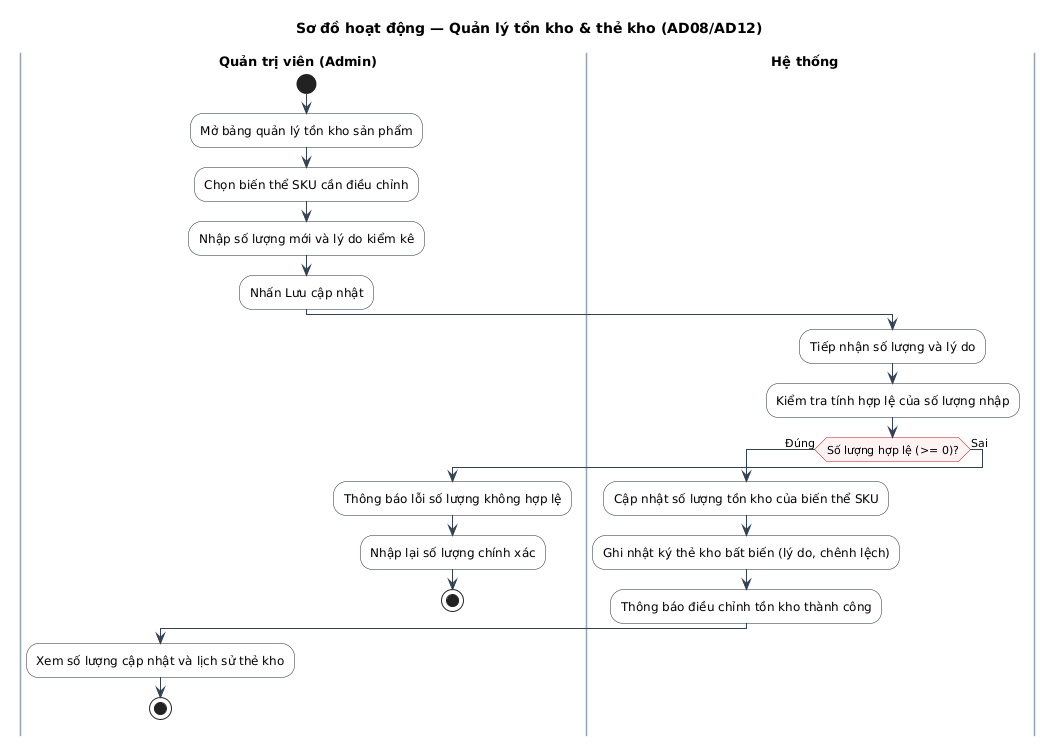

The diagram above was rendered by PlantUML. Its source (embedded in the PNG):
@startuml
title Sơ đồ hoạt động — Quản lý tồn kho & thẻ kho (AD08/AD12)

skinparam defaultFontName "Arial"
skinparam defaultFontSize 12
skinparam ActivityFontSize 12
skinparam ActivityBorderColor #1e293b
skinparam ActivityBackgroundColor #ffffff
skinparam ActivityDiamondBorderColor #b91c1c
skinparam ActivityDiamondBackgroundColor #fef2f2
skinparam ActivityDiamondFontSize 11
skinparam ArrowColor #334155
skinparam ArrowFontSize 11
skinparam SwimlaneTitleFontSize 13
skinparam SwimlaneTitleFontStyle bold
skinparam SwimlaneBorderColor #94a3b8
skinparam SwimlaneWidth same

|Quản trị viên (Admin)|
start
:Mở bảng quản lý tồn kho sản phẩm;
:Chọn biến thể SKU cần điều chỉnh;
:Nhập số lượng mới và lý do kiểm kê;
:Nhấn Lưu cập nhật;

|Hệ thống|
:Tiếp nhận số lượng và lý do;
:Kiểm tra tính hợp lệ của số lượng nhập;
if (Số lượng hợp lệ (>= 0)?) then (Đúng)
  :Cập nhật số lượng tồn kho của biến thể SKU;
  :Ghi nhật ký thẻ kho bất biến (lý do, chênh lệch);
  :Thông báo điều chỉnh tồn kho thành công;
  |Quản trị viên (Admin)|
  :Xem số lượng cập nhật và lịch sử thẻ kho;
  stop
else (Sai)
  :Thông báo lỗi số lượng không hợp lệ;
  |Quản trị viên (Admin)|
  :Nhập lại số lượng chính xác;
  stop
endif
@enduml